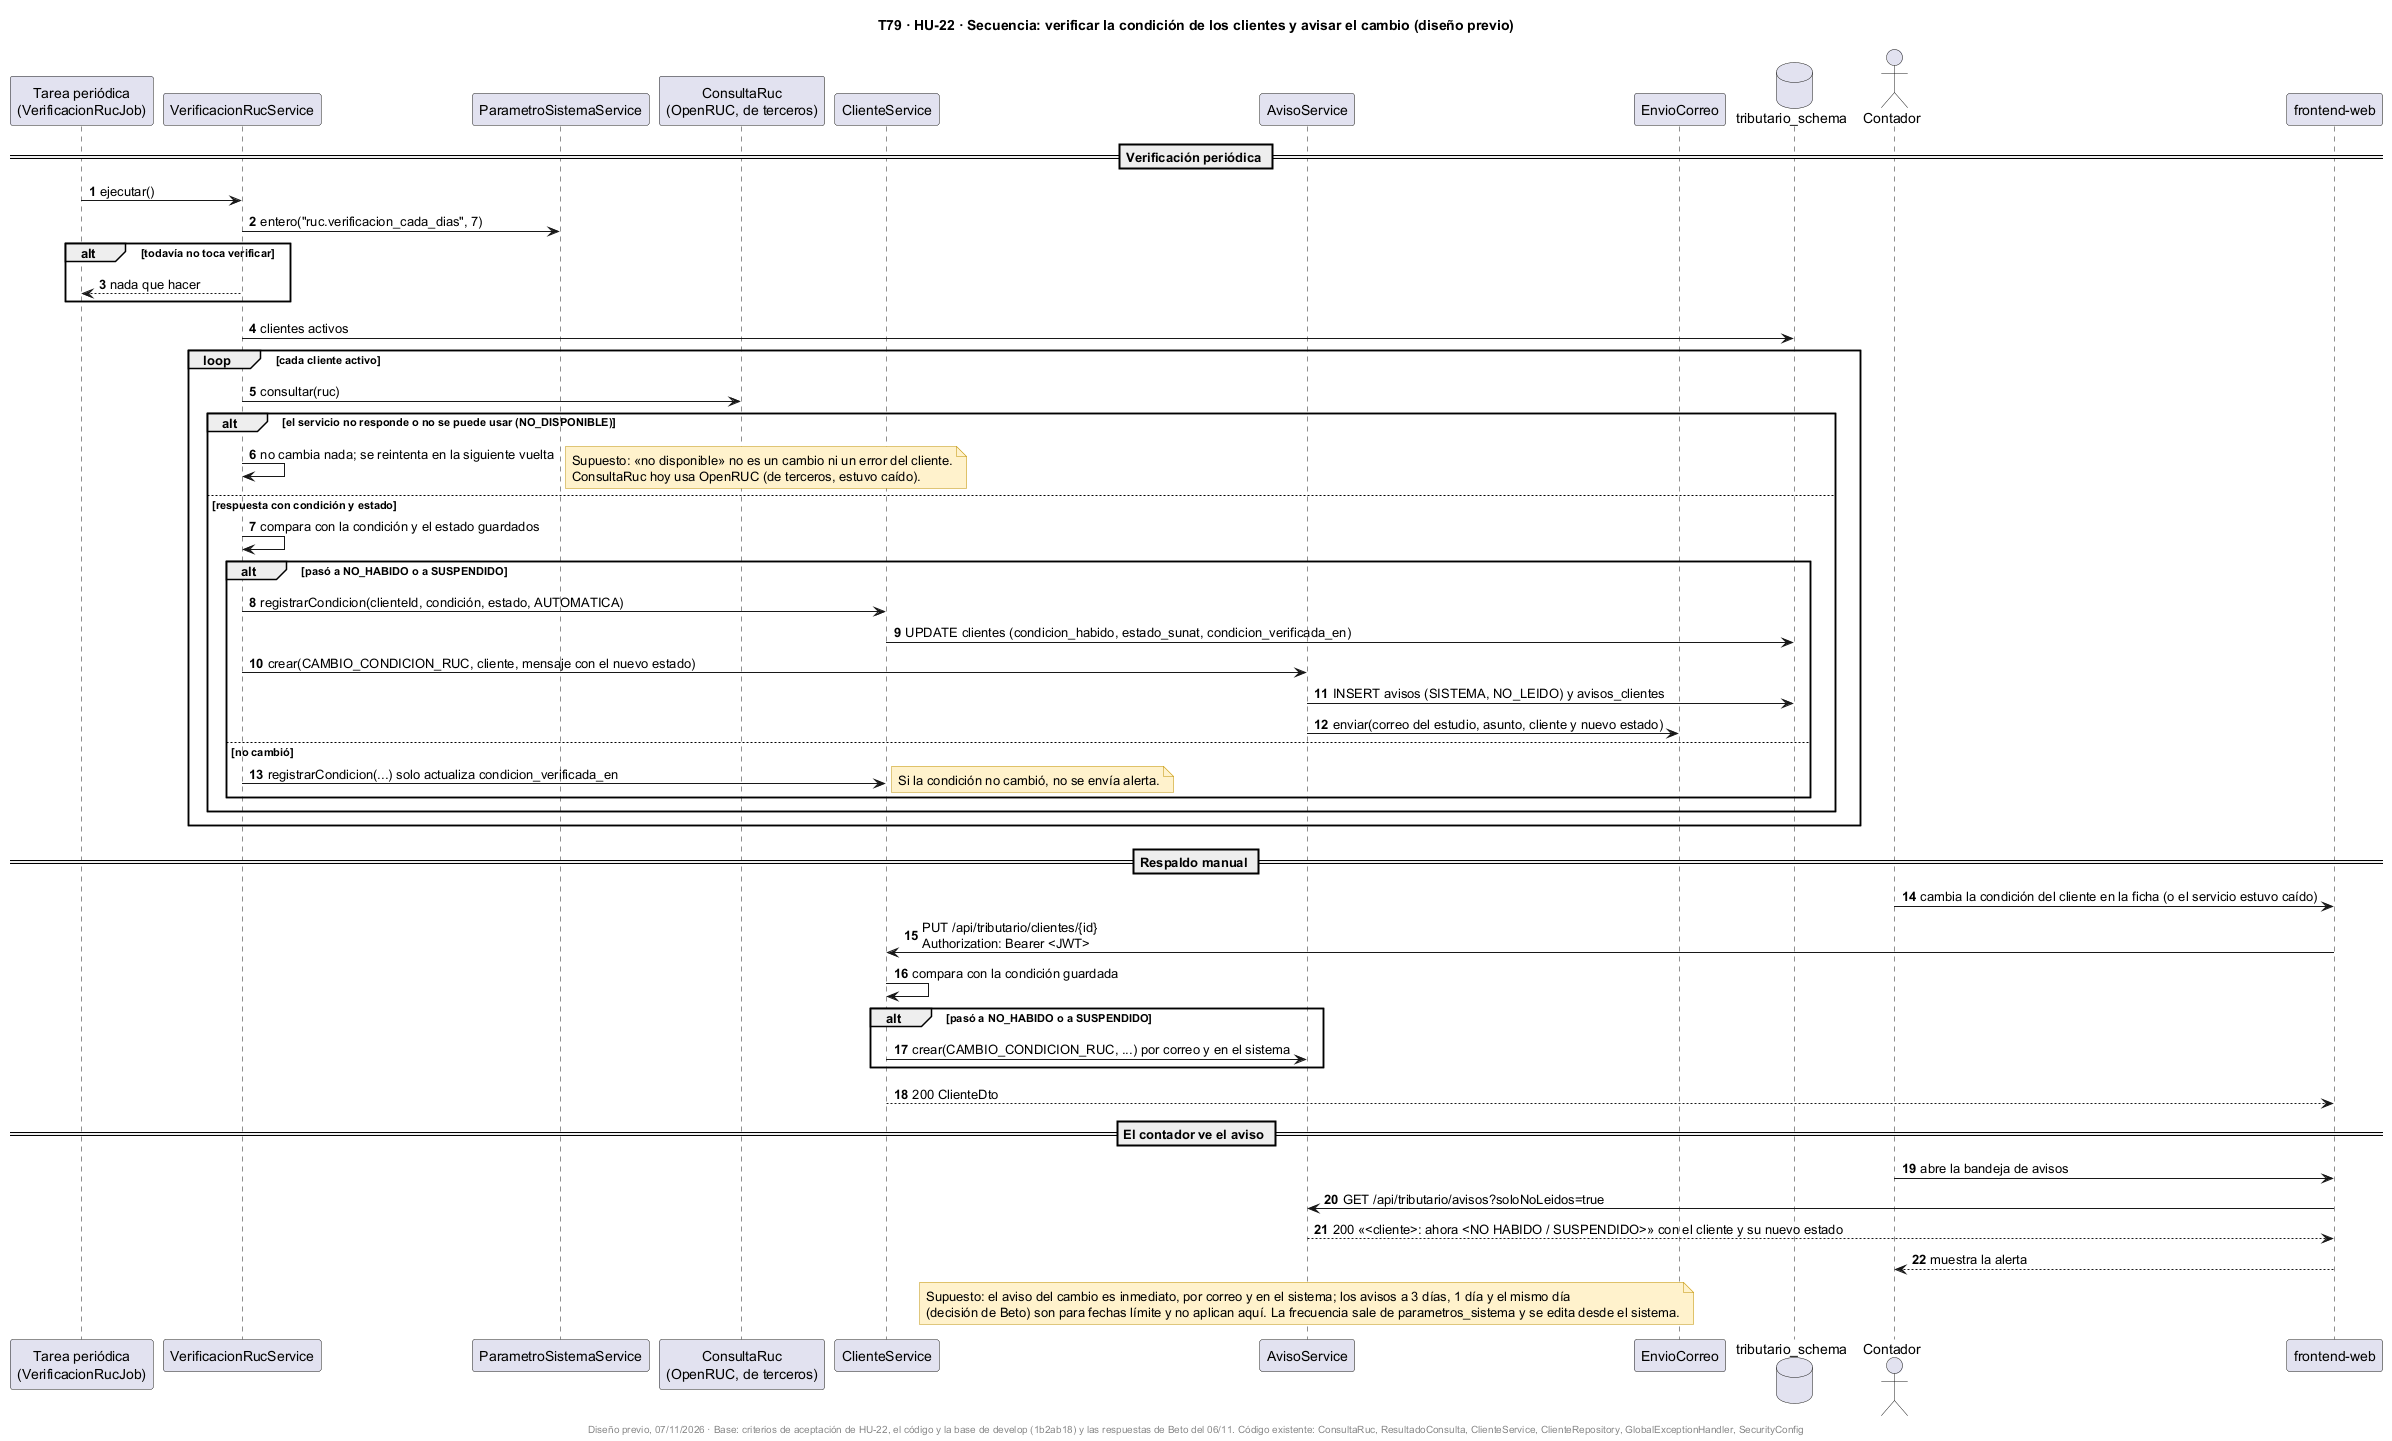

The diagram above was rendered by PlantUML. Its source (embedded in the PNG):
@startuml
title T79 · HU-22 · Secuencia: verificar la condición de los clientes y avisar el cambio (diseño previo)
skinparam shadowing false
skinparam noteBackgroundColor #FFF2CC
skinparam noteBorderColor #BF9000
autonumber

participant "Tarea periódica\n(VerificacionRucJob)" as J
participant "VerificacionRucService" as VS
participant "ParametroSistemaService" as PS
participant "ConsultaRuc\n(OpenRUC, de terceros)" as CR
participant "ClienteService" as CS
participant "AvisoService" as AS
participant "EnvioCorreo" as EC
database "tributario_schema" as DB
actor "Contador" as U
participant "frontend-web" as FE

== Verificación periódica ==
J -> VS : ejecutar()
VS -> PS : entero("ruc.verificacion_cada_dias", 7)
alt todavía no toca verificar
  VS --> J : nada que hacer
end
VS -> DB : clientes activos
loop cada cliente activo
  VS -> CR : consultar(ruc)
  alt el servicio no responde o no se puede usar (NO_DISPONIBLE)
    VS -> VS : no cambia nada; se reintenta en la siguiente vuelta
    note right
      Supuesto: «no disponible» no es un cambio ni un error del cliente.
      ConsultaRuc hoy usa OpenRUC (de terceros, estuvo caído).
    end note
  else respuesta con condición y estado
    VS -> VS : compara con la condición y el estado guardados
    alt pasó a NO_HABIDO o a SUSPENDIDO
      VS -> CS : registrarCondicion(clienteId, condición, estado, AUTOMATICA)
      CS -> DB : UPDATE clientes (condicion_habido, estado_sunat, condicion_verificada_en)
      VS -> AS : crear(CAMBIO_CONDICION_RUC, cliente, mensaje con el nuevo estado)
      AS -> DB : INSERT avisos (SISTEMA, NO_LEIDO) y avisos_clientes
      AS -> EC : enviar(correo del estudio, asunto, cliente y nuevo estado)
    else no cambió
      VS -> CS : registrarCondicion(...) solo actualiza condicion_verificada_en
      note right
        Si la condición no cambió, no se envía alerta.
      end note
    end
  end
end

== Respaldo manual ==
U -> FE : cambia la condición del cliente en la ficha (o el servicio estuvo caído)
FE -> CS : PUT /api/tributario/clientes/{id}\nAuthorization: Bearer <JWT>
CS -> CS : compara con la condición guardada
alt pasó a NO_HABIDO o a SUSPENDIDO
  CS -> AS : crear(CAMBIO_CONDICION_RUC, ...) por correo y en el sistema
end
CS --> FE : 200 ClienteDto

== El contador ve el aviso ==
U -> FE : abre la bandeja de avisos
FE -> AS : GET /api/tributario/avisos?soloNoLeidos=true
AS --> FE : 200 «<cliente>: ahora <NO HABIDO / SUSPENDIDO>» con el cliente y su nuevo estado
FE --> U : muestra la alerta

note over AS
  Supuesto: el aviso del cambio es inmediato, por correo y en el sistema; los avisos a 3 días, 1 día y el mismo día
  (decisión de Beto) son para fechas límite y no aplican aquí. La frecuencia sale de parametros_sistema y se edita desde el sistema.
end note
footer Diseño previo, 07/11/2026 · Base: criterios de aceptación de HU-22, el código y la base de develop (1b2ab18) y las respuestas de Beto del 06/11. Código existente: ConsultaRuc, ResultadoConsulta, ClienteService, ClienteRepository, GlobalExceptionHandler, SecurityConfig
@enduml